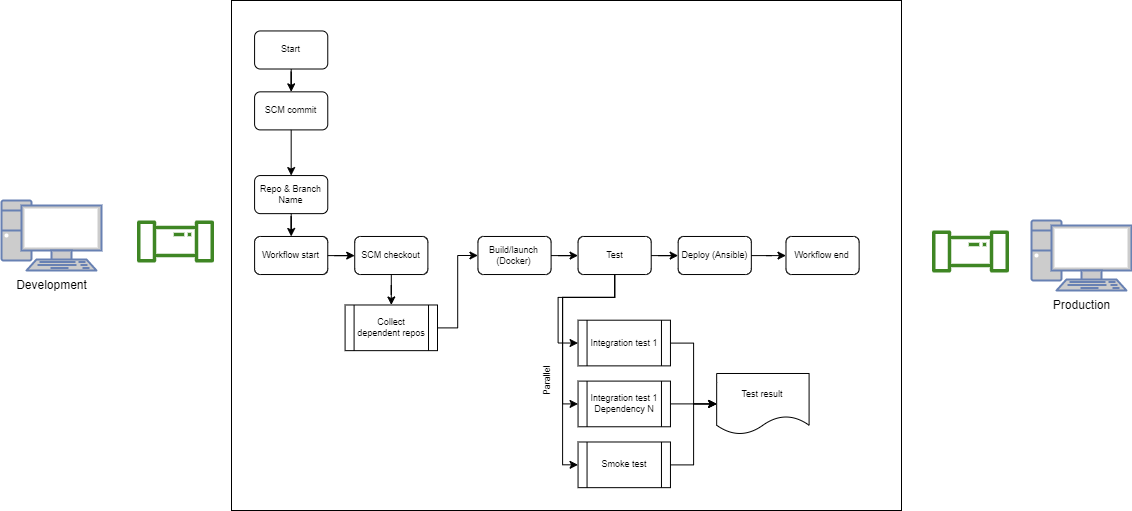

The diagram above was exported from draw.io. Its source (the exported page's mxGraphModel, read from the mxfile embedded in the PNG):
<mxGraphModel dx="1209" dy="662" grid="1" gridSize="10" guides="1" tooltips="1" connect="1" arrows="1" fold="1" page="1" pageScale="1" pageWidth="850" pageHeight="1100" math="0" shadow="0">
  <root>
    <mxCell id="0" />
    <mxCell id="1" parent="0" />
    <mxCell id="wziBFD-FuWSEuCAeLkgj-1" value="" style="fontColor=#0066CC;verticalAlign=top;verticalLabelPosition=bottom;labelPosition=center;align=center;html=1;outlineConnect=0;fillColor=#CCCCCC;strokeColor=#6881B3;gradientColor=none;gradientDirection=north;strokeWidth=2;shape=mxgraph.networks.pc;" vertex="1" parent="1">
      <mxGeometry x="10" y="260" width="100" height="70" as="geometry" />
    </mxCell>
    <mxCell id="wziBFD-FuWSEuCAeLkgj-2" value="Development" style="text;html=1;align=center;verticalAlign=middle;resizable=0;points=[];autosize=1;strokeColor=none;fillColor=none;" vertex="1" parent="1">
      <mxGeometry x="15" y="330" width="90" height="30" as="geometry" />
    </mxCell>
    <mxCell id="wziBFD-FuWSEuCAeLkgj-3" value="" style="sketch=0;outlineConnect=0;fontColor=#232F3E;gradientColor=none;fillColor=#3F8624;strokeColor=none;dashed=0;verticalLabelPosition=bottom;verticalAlign=top;align=center;html=1;fontSize=12;fontStyle=0;aspect=fixed;pointerEvents=1;shape=mxgraph.aws4.iot_analytics_pipeline;" vertex="1" parent="1">
      <mxGeometry x="145" y="280" width="78" height="42" as="geometry" />
    </mxCell>
    <mxCell id="wziBFD-FuWSEuCAeLkgj-4" value="" style="fontColor=#0066CC;verticalAlign=top;verticalLabelPosition=bottom;labelPosition=center;align=center;html=1;outlineConnect=0;fillColor=#CCCCCC;strokeColor=#6881B3;gradientColor=none;gradientDirection=north;strokeWidth=2;shape=mxgraph.networks.pc;" vertex="1" parent="1">
      <mxGeometry x="1040" y="280" width="100" height="70" as="geometry" />
    </mxCell>
    <mxCell id="wziBFD-FuWSEuCAeLkgj-5" value="Production" style="text;html=1;align=center;verticalAlign=middle;resizable=0;points=[];autosize=1;strokeColor=none;fillColor=none;" vertex="1" parent="1">
      <mxGeometry x="1050" y="350" width="80" height="30" as="geometry" />
    </mxCell>
    <mxCell id="wziBFD-FuWSEuCAeLkgj-6" value="" style="sketch=0;outlineConnect=0;fontColor=#232F3E;gradientColor=none;fillColor=#3F8624;strokeColor=none;dashed=0;verticalLabelPosition=bottom;verticalAlign=top;align=center;html=1;fontSize=12;fontStyle=0;aspect=fixed;pointerEvents=1;shape=mxgraph.aws4.iot_analytics_pipeline;" vertex="1" parent="1">
      <mxGeometry x="940" y="290" width="78" height="42" as="geometry" />
    </mxCell>
    <mxCell id="wziBFD-FuWSEuCAeLkgj-41" value="" style="group;fontSize=9;" vertex="1" connectable="0" parent="1">
      <mxGeometry x="240" y="60" width="670" height="510" as="geometry" />
    </mxCell>
    <mxCell id="wziBFD-FuWSEuCAeLkgj-40" value="" style="rounded=0;whiteSpace=wrap;html=1;fontSize=9;" vertex="1" parent="wziBFD-FuWSEuCAeLkgj-41">
      <mxGeometry width="669.9999999999998" height="510" as="geometry" />
    </mxCell>
    <mxCell id="wziBFD-FuWSEuCAeLkgj-8" value="Start" style="rounded=1;whiteSpace=wrap;html=1;fontSize=9;" vertex="1" parent="wziBFD-FuWSEuCAeLkgj-41">
      <mxGeometry x="23.103448275862068" y="30.44776119402984" width="73.16091954022987" height="38.0597014925373" as="geometry" />
    </mxCell>
    <mxCell id="wziBFD-FuWSEuCAeLkgj-9" value="SCM commit" style="rounded=1;whiteSpace=wrap;html=1;fontSize=9;" vertex="1" parent="wziBFD-FuWSEuCAeLkgj-41">
      <mxGeometry x="23.103448275862068" y="91.34328358208955" width="73.16091954022987" height="38.0597014925373" as="geometry" />
    </mxCell>
    <mxCell id="wziBFD-FuWSEuCAeLkgj-10" style="edgeStyle=orthogonalEdgeStyle;rounded=0;orthogonalLoop=1;jettySize=auto;html=1;fontSize=9;" edge="1" parent="wziBFD-FuWSEuCAeLkgj-41" source="wziBFD-FuWSEuCAeLkgj-8" target="wziBFD-FuWSEuCAeLkgj-9">
      <mxGeometry relative="1" as="geometry" />
    </mxCell>
    <mxCell id="wziBFD-FuWSEuCAeLkgj-11" value="Repo &amp;amp; Branch Name" style="rounded=1;whiteSpace=wrap;html=1;fontSize=9;" vertex="1" parent="wziBFD-FuWSEuCAeLkgj-41">
      <mxGeometry x="23.103448275862068" y="175.0746268656716" width="73.16091954022987" height="38.0597014925373" as="geometry" />
    </mxCell>
    <mxCell id="wziBFD-FuWSEuCAeLkgj-12" value="" style="edgeStyle=orthogonalEdgeStyle;rounded=0;orthogonalLoop=1;jettySize=auto;html=1;fontSize=9;" edge="1" parent="wziBFD-FuWSEuCAeLkgj-41" source="wziBFD-FuWSEuCAeLkgj-9" target="wziBFD-FuWSEuCAeLkgj-11">
      <mxGeometry relative="1" as="geometry" />
    </mxCell>
    <mxCell id="wziBFD-FuWSEuCAeLkgj-13" value="Workflow start" style="rounded=1;whiteSpace=wrap;html=1;fontSize=9;" vertex="1" parent="wziBFD-FuWSEuCAeLkgj-41">
      <mxGeometry x="23.103448275862068" y="235.9701492537313" width="73.16091954022987" height="38.0597014925373" as="geometry" />
    </mxCell>
    <mxCell id="wziBFD-FuWSEuCAeLkgj-14" value="" style="edgeStyle=orthogonalEdgeStyle;rounded=0;orthogonalLoop=1;jettySize=auto;html=1;fontSize=9;" edge="1" parent="wziBFD-FuWSEuCAeLkgj-41" source="wziBFD-FuWSEuCAeLkgj-11" target="wziBFD-FuWSEuCAeLkgj-13">
      <mxGeometry relative="1" as="geometry" />
    </mxCell>
    <mxCell id="wziBFD-FuWSEuCAeLkgj-15" value="SCM checkout" style="rounded=1;whiteSpace=wrap;html=1;fontSize=9;" vertex="1" parent="wziBFD-FuWSEuCAeLkgj-41">
      <mxGeometry x="123.21839080459766" y="235.9701492537313" width="73.16091954022987" height="38.0597014925373" as="geometry" />
    </mxCell>
    <mxCell id="wziBFD-FuWSEuCAeLkgj-16" value="" style="edgeStyle=orthogonalEdgeStyle;rounded=0;orthogonalLoop=1;jettySize=auto;html=1;fontSize=9;" edge="1" parent="wziBFD-FuWSEuCAeLkgj-41" source="wziBFD-FuWSEuCAeLkgj-13" target="wziBFD-FuWSEuCAeLkgj-15">
      <mxGeometry relative="1" as="geometry" />
    </mxCell>
    <mxCell id="wziBFD-FuWSEuCAeLkgj-17" value="Collect dependent repos" style="shape=process;whiteSpace=wrap;html=1;backgroundOutline=1;fontSize=9;" vertex="1" parent="wziBFD-FuWSEuCAeLkgj-41">
      <mxGeometry x="113.59195402298849" y="304.4776119402984" width="92.41379310344827" height="45.67164179104478" as="geometry" />
    </mxCell>
    <mxCell id="wziBFD-FuWSEuCAeLkgj-18" value="" style="edgeStyle=orthogonalEdgeStyle;rounded=0;orthogonalLoop=1;jettySize=auto;html=1;fontSize=9;" edge="1" parent="wziBFD-FuWSEuCAeLkgj-41" source="wziBFD-FuWSEuCAeLkgj-15" target="wziBFD-FuWSEuCAeLkgj-17">
      <mxGeometry relative="1" as="geometry" />
    </mxCell>
    <mxCell id="wziBFD-FuWSEuCAeLkgj-19" value="Build/launch (Docker)" style="rounded=1;whiteSpace=wrap;html=1;fontSize=9;" vertex="1" parent="wziBFD-FuWSEuCAeLkgj-41">
      <mxGeometry x="246.43678160919532" y="235.9701492537313" width="73.16091954022987" height="38.0597014925373" as="geometry" />
    </mxCell>
    <mxCell id="wziBFD-FuWSEuCAeLkgj-21" style="edgeStyle=orthogonalEdgeStyle;rounded=0;orthogonalLoop=1;jettySize=auto;html=1;entryX=0;entryY=0.5;entryDx=0;entryDy=0;fontSize=9;" edge="1" parent="wziBFD-FuWSEuCAeLkgj-41" source="wziBFD-FuWSEuCAeLkgj-17" target="wziBFD-FuWSEuCAeLkgj-19">
      <mxGeometry relative="1" as="geometry" />
    </mxCell>
    <mxCell id="wziBFD-FuWSEuCAeLkgj-22" value="Test" style="rounded=1;whiteSpace=wrap;html=1;fontSize=9;" vertex="1" parent="wziBFD-FuWSEuCAeLkgj-41">
      <mxGeometry x="346.55172413793105" y="235.9701492537313" width="73.16091954022987" height="38.0597014925373" as="geometry" />
    </mxCell>
    <mxCell id="wziBFD-FuWSEuCAeLkgj-23" value="" style="edgeStyle=orthogonalEdgeStyle;rounded=0;orthogonalLoop=1;jettySize=auto;html=1;fontSize=9;" edge="1" parent="wziBFD-FuWSEuCAeLkgj-41" source="wziBFD-FuWSEuCAeLkgj-19" target="wziBFD-FuWSEuCAeLkgj-22">
      <mxGeometry relative="1" as="geometry" />
    </mxCell>
    <mxCell id="wziBFD-FuWSEuCAeLkgj-24" value="Deploy (Ansible)" style="rounded=1;whiteSpace=wrap;html=1;fontSize=9;" vertex="1" parent="wziBFD-FuWSEuCAeLkgj-41">
      <mxGeometry x="446.66666666666663" y="235.9701492537313" width="73.16091954022987" height="38.0597014925373" as="geometry" />
    </mxCell>
    <mxCell id="wziBFD-FuWSEuCAeLkgj-25" value="" style="edgeStyle=orthogonalEdgeStyle;rounded=0;orthogonalLoop=1;jettySize=auto;html=1;fontSize=9;" edge="1" parent="wziBFD-FuWSEuCAeLkgj-41" source="wziBFD-FuWSEuCAeLkgj-22" target="wziBFD-FuWSEuCAeLkgj-24">
      <mxGeometry relative="1" as="geometry" />
    </mxCell>
    <mxCell id="wziBFD-FuWSEuCAeLkgj-26" value="Workflow end" style="rounded=1;whiteSpace=wrap;html=1;fontSize=9;" vertex="1" parent="wziBFD-FuWSEuCAeLkgj-41">
      <mxGeometry x="554.4827586206898" y="235.9701492537313" width="73.16091954022987" height="38.0597014925373" as="geometry" />
    </mxCell>
    <mxCell id="wziBFD-FuWSEuCAeLkgj-27" value="" style="edgeStyle=orthogonalEdgeStyle;rounded=0;orthogonalLoop=1;jettySize=auto;html=1;fontSize=9;" edge="1" parent="wziBFD-FuWSEuCAeLkgj-41" source="wziBFD-FuWSEuCAeLkgj-24" target="wziBFD-FuWSEuCAeLkgj-26">
      <mxGeometry relative="1" as="geometry" />
    </mxCell>
    <mxCell id="wziBFD-FuWSEuCAeLkgj-28" value="Integration test 1" style="shape=process;whiteSpace=wrap;html=1;backgroundOutline=1;fontSize=9;" vertex="1" parent="wziBFD-FuWSEuCAeLkgj-41">
      <mxGeometry x="346.55172413793105" y="319.70149253731336" width="92.41379310344827" height="45.67164179104478" as="geometry" />
    </mxCell>
    <mxCell id="wziBFD-FuWSEuCAeLkgj-29" style="edgeStyle=orthogonalEdgeStyle;rounded=0;orthogonalLoop=1;jettySize=auto;html=1;entryX=0;entryY=0.5;entryDx=0;entryDy=0;fontSize=9;" edge="1" parent="wziBFD-FuWSEuCAeLkgj-41" source="wziBFD-FuWSEuCAeLkgj-22" target="wziBFD-FuWSEuCAeLkgj-28">
      <mxGeometry relative="1" as="geometry" />
    </mxCell>
    <mxCell id="wziBFD-FuWSEuCAeLkgj-30" value="Integration test 1&lt;br style=&quot;font-size: 9px;&quot;&gt;Dependency N" style="shape=process;whiteSpace=wrap;html=1;backgroundOutline=1;fontSize=9;" vertex="1" parent="wziBFD-FuWSEuCAeLkgj-41">
      <mxGeometry x="346.55172413793105" y="380.5970149253731" width="92.41379310344827" height="45.67164179104478" as="geometry" />
    </mxCell>
    <mxCell id="wziBFD-FuWSEuCAeLkgj-32" style="edgeStyle=orthogonalEdgeStyle;rounded=0;orthogonalLoop=1;jettySize=auto;html=1;entryX=0;entryY=0.5;entryDx=0;entryDy=0;fontSize=9;" edge="1" parent="wziBFD-FuWSEuCAeLkgj-41" source="wziBFD-FuWSEuCAeLkgj-22" target="wziBFD-FuWSEuCAeLkgj-30">
      <mxGeometry relative="1" as="geometry">
        <Array as="points">
          <mxPoint x="383.5172413793103" y="296.865671641791" />
          <mxPoint x="331.1494252873562" y="296.865671641791" />
          <mxPoint x="331.1494252873562" y="403.43283582089543" />
        </Array>
      </mxGeometry>
    </mxCell>
    <mxCell id="wziBFD-FuWSEuCAeLkgj-33" value="Smoke test" style="shape=process;whiteSpace=wrap;html=1;backgroundOutline=1;fontSize=9;" vertex="1" parent="wziBFD-FuWSEuCAeLkgj-41">
      <mxGeometry x="346.55172413793105" y="441.4925373134328" width="92.41379310344827" height="45.67164179104478" as="geometry" />
    </mxCell>
    <mxCell id="wziBFD-FuWSEuCAeLkgj-34" style="edgeStyle=orthogonalEdgeStyle;rounded=0;orthogonalLoop=1;jettySize=auto;html=1;entryX=0;entryY=0.5;entryDx=0;entryDy=0;fontSize=9;" edge="1" parent="wziBFD-FuWSEuCAeLkgj-41" source="wziBFD-FuWSEuCAeLkgj-22" target="wziBFD-FuWSEuCAeLkgj-33">
      <mxGeometry relative="1" as="geometry">
        <Array as="points">
          <mxPoint x="383.5172413793103" y="296.865671641791" />
          <mxPoint x="331.1494252873562" y="296.865671641791" />
          <mxPoint x="331.1494252873562" y="464.32835820895525" />
        </Array>
      </mxGeometry>
    </mxCell>
    <mxCell id="wziBFD-FuWSEuCAeLkgj-35" value="Test result" style="shape=document;whiteSpace=wrap;html=1;boundedLbl=1;fontSize=9;" vertex="1" parent="wziBFD-FuWSEuCAeLkgj-41">
      <mxGeometry x="485.1724137931033" y="372.9850746268656" width="92.41379310344827" height="60.89552238805968" as="geometry" />
    </mxCell>
    <mxCell id="wziBFD-FuWSEuCAeLkgj-36" style="edgeStyle=orthogonalEdgeStyle;rounded=0;orthogonalLoop=1;jettySize=auto;html=1;entryX=0;entryY=0.5;entryDx=0;entryDy=0;fontSize=9;" edge="1" parent="wziBFD-FuWSEuCAeLkgj-41" source="wziBFD-FuWSEuCAeLkgj-28" target="wziBFD-FuWSEuCAeLkgj-35">
      <mxGeometry relative="1" as="geometry" />
    </mxCell>
    <mxCell id="wziBFD-FuWSEuCAeLkgj-37" style="edgeStyle=orthogonalEdgeStyle;rounded=0;orthogonalLoop=1;jettySize=auto;html=1;fontSize=9;" edge="1" parent="wziBFD-FuWSEuCAeLkgj-41" source="wziBFD-FuWSEuCAeLkgj-30" target="wziBFD-FuWSEuCAeLkgj-35">
      <mxGeometry relative="1" as="geometry" />
    </mxCell>
    <mxCell id="wziBFD-FuWSEuCAeLkgj-38" style="edgeStyle=orthogonalEdgeStyle;rounded=0;orthogonalLoop=1;jettySize=auto;html=1;entryX=0;entryY=0.5;entryDx=0;entryDy=0;fontSize=9;" edge="1" parent="wziBFD-FuWSEuCAeLkgj-41" source="wziBFD-FuWSEuCAeLkgj-33" target="wziBFD-FuWSEuCAeLkgj-35">
      <mxGeometry relative="1" as="geometry" />
    </mxCell>
    <mxCell id="wziBFD-FuWSEuCAeLkgj-39" value="Parallel" style="text;html=1;strokeColor=none;fillColor=none;align=center;verticalAlign=middle;whiteSpace=wrap;rounded=0;rotation=-90;fontSize=9;" vertex="1" parent="wziBFD-FuWSEuCAeLkgj-41">
      <mxGeometry x="292.6436781609195" y="369.1791044776118" width="46.206896551724135" height="22.83582089552239" as="geometry" />
    </mxCell>
  </root>
</mxGraphModel>